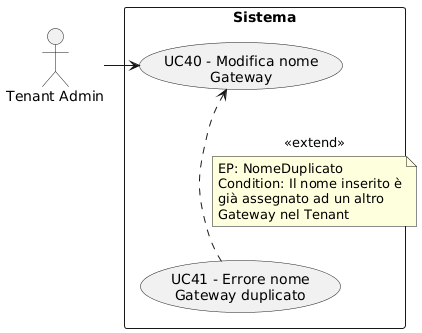

The diagram above was rendered by PlantUML. Its source (embedded in the PNG):
@startuml
skinparam wrapWidth 200
skinparam MaxMessageSize 150
top to bottom direction
skinparam packageStyle rectangle

actor "Tenant Admin" as CA_tenant_adm

rectangle "Sistema" {
    usecase "UC41 - Errore nome Gateway duplicato" as err_nome_gateway_duplicato
    usecase "UC40 - Modifica nome Gateway" as modifica_nome_gateway
}

CA_tenant_adm -right-> modifica_nome_gateway
err_nome_gateway_duplicato .up.> modifica_nome_gateway : <<extend>>
note on link
  EP: NomeDuplicato
  Condition: Il nome inserito è già assegnato ad un altro Gateway nel Tenant
end note
@enduml